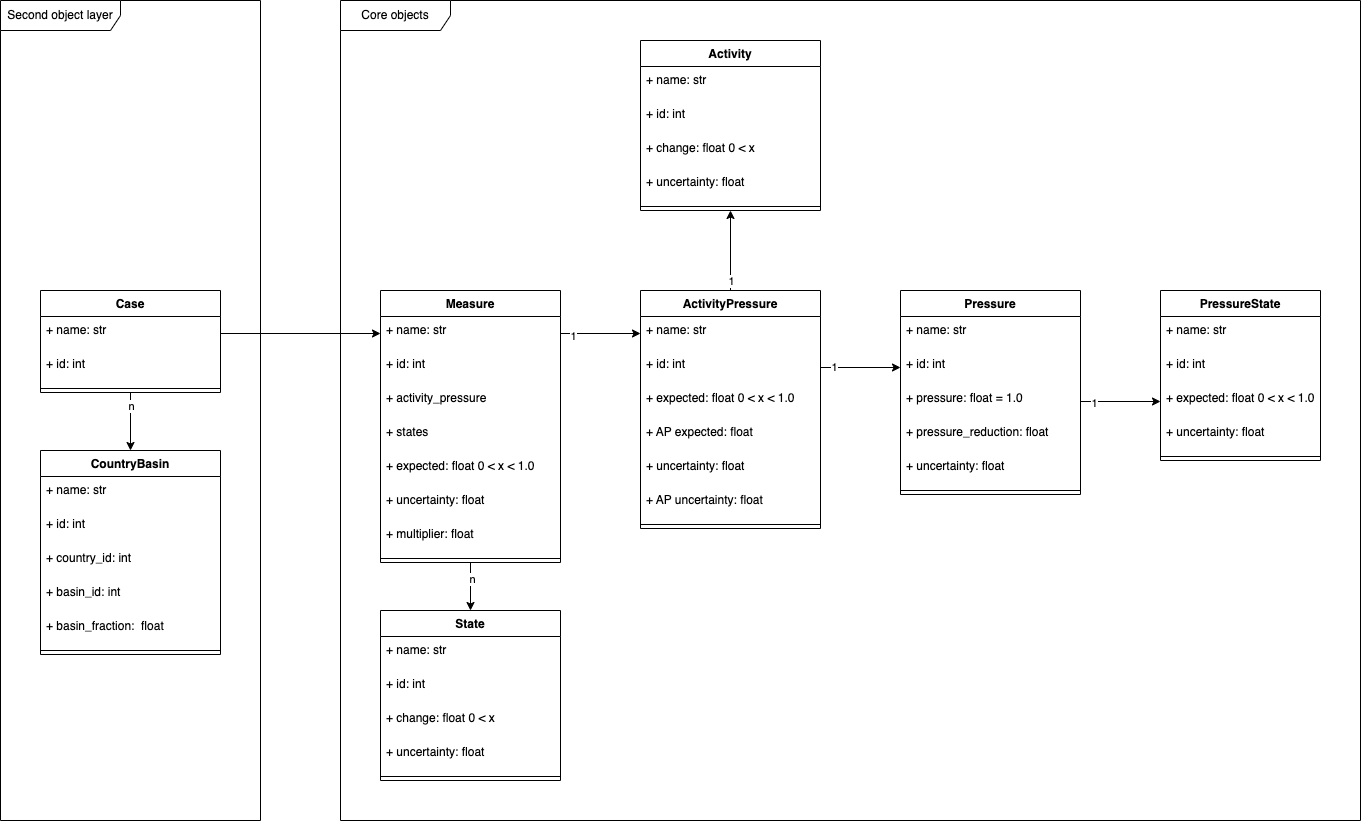

The diagram above was exported from draw.io. Its source (the exported page's mxGraphModel, read from the mxfile embedded in the PNG):
<mxGraphModel dx="1525" dy="875" grid="1" gridSize="10" guides="1" tooltips="1" connect="1" arrows="1" fold="1" page="1" pageScale="1" pageWidth="827" pageHeight="1169" math="0" shadow="0">
  <root>
    <mxCell id="0" />
    <mxCell id="1" parent="0" />
    <mxCell id="N8i5V59L78m0GtYi7X-z-53" value="Second object layer" style="shape=umlFrame;whiteSpace=wrap;html=1;width=120;height=30;" vertex="1" parent="1">
      <mxGeometry x="100" y="1070" width="260" height="820" as="geometry" />
    </mxCell>
    <mxCell id="N8i5V59L78m0GtYi7X-z-76" style="edgeStyle=orthogonalEdgeStyle;rounded=0;orthogonalLoop=1;jettySize=auto;html=1;exitX=0.5;exitY=1;exitDx=0;exitDy=0;entryX=0.5;entryY=0;entryDx=0;entryDy=0;" edge="1" parent="1" source="pUrgFZfP3rc4Bt9NIKyv-1" target="pUrgFZfP3rc4Bt9NIKyv-12">
      <mxGeometry relative="1" as="geometry" />
    </mxCell>
    <mxCell id="N8i5V59L78m0GtYi7X-z-77" value="n" style="edgeLabel;html=1;align=center;verticalAlign=middle;resizable=0;points=[];" vertex="1" connectable="0" parent="N8i5V59L78m0GtYi7X-z-76">
      <mxGeometry x="-0.5517" relative="1" as="geometry">
        <mxPoint as="offset" />
      </mxGeometry>
    </mxCell>
    <mxCell id="pUrgFZfP3rc4Bt9NIKyv-1" value="Case" style="swimlane;fontStyle=1;align=center;verticalAlign=top;childLayout=stackLayout;horizontal=1;startSize=26;horizontalStack=0;resizeParent=1;resizeParentMax=0;resizeLast=0;collapsible=1;marginBottom=0;" parent="1" vertex="1">
      <mxGeometry x="140" y="1360" width="180" height="102" as="geometry" />
    </mxCell>
    <mxCell id="pUrgFZfP3rc4Bt9NIKyv-2" value="+ name: str" style="text;strokeColor=none;fillColor=none;align=left;verticalAlign=top;spacingLeft=4;spacingRight=4;overflow=hidden;rotatable=0;points=[[0,0.5],[1,0.5]];portConstraint=eastwest;" parent="pUrgFZfP3rc4Bt9NIKyv-1" vertex="1">
      <mxGeometry y="26" width="180" height="34" as="geometry" />
    </mxCell>
    <mxCell id="pUrgFZfP3rc4Bt9NIKyv-3" value="+ id: int" style="text;strokeColor=none;fillColor=none;align=left;verticalAlign=top;spacingLeft=4;spacingRight=4;overflow=hidden;rotatable=0;points=[[0,0.5],[1,0.5]];portConstraint=eastwest;" parent="pUrgFZfP3rc4Bt9NIKyv-1" vertex="1">
      <mxGeometry y="60" width="180" height="34" as="geometry" />
    </mxCell>
    <mxCell id="pUrgFZfP3rc4Bt9NIKyv-6" value="" style="line;strokeWidth=1;fillColor=none;align=left;verticalAlign=middle;spacingTop=-1;spacingLeft=3;spacingRight=3;rotatable=0;labelPosition=right;points=[];portConstraint=eastwest;strokeColor=inherit;" parent="pUrgFZfP3rc4Bt9NIKyv-1" vertex="1">
      <mxGeometry y="94" width="180" height="8" as="geometry" />
    </mxCell>
    <mxCell id="pUrgFZfP3rc4Bt9NIKyv-12" value="CountryBasin" style="swimlane;fontStyle=1;align=center;verticalAlign=top;childLayout=stackLayout;horizontal=1;startSize=26;horizontalStack=0;resizeParent=1;resizeParentMax=0;resizeLast=0;collapsible=1;marginBottom=0;" parent="1" vertex="1">
      <mxGeometry x="140" y="1520" width="180" height="204" as="geometry" />
    </mxCell>
    <mxCell id="pUrgFZfP3rc4Bt9NIKyv-13" value="+ name: str" style="text;strokeColor=none;fillColor=none;align=left;verticalAlign=top;spacingLeft=4;spacingRight=4;overflow=hidden;rotatable=0;points=[[0,0.5],[1,0.5]];portConstraint=eastwest;" parent="pUrgFZfP3rc4Bt9NIKyv-12" vertex="1">
      <mxGeometry y="26" width="180" height="34" as="geometry" />
    </mxCell>
    <mxCell id="pUrgFZfP3rc4Bt9NIKyv-14" value="+ id: int" style="text;strokeColor=none;fillColor=none;align=left;verticalAlign=top;spacingLeft=4;spacingRight=4;overflow=hidden;rotatable=0;points=[[0,0.5],[1,0.5]];portConstraint=eastwest;" parent="pUrgFZfP3rc4Bt9NIKyv-12" vertex="1">
      <mxGeometry y="60" width="180" height="34" as="geometry" />
    </mxCell>
    <mxCell id="pUrgFZfP3rc4Bt9NIKyv-31" value="+ country_id: int" style="text;strokeColor=none;fillColor=none;align=left;verticalAlign=top;spacingLeft=4;spacingRight=4;overflow=hidden;rotatable=0;points=[[0,0.5],[1,0.5]];portConstraint=eastwest;" parent="pUrgFZfP3rc4Bt9NIKyv-12" vertex="1">
      <mxGeometry y="94" width="180" height="34" as="geometry" />
    </mxCell>
    <mxCell id="pUrgFZfP3rc4Bt9NIKyv-32" value="+ basin_id: int" style="text;strokeColor=none;fillColor=none;align=left;verticalAlign=top;spacingLeft=4;spacingRight=4;overflow=hidden;rotatable=0;points=[[0,0.5],[1,0.5]];portConstraint=eastwest;" parent="pUrgFZfP3rc4Bt9NIKyv-12" vertex="1">
      <mxGeometry y="128" width="180" height="34" as="geometry" />
    </mxCell>
    <mxCell id="F2UysMiGQ_hsTAkSrhS2-1" value="+ basin_fraction:  float" style="text;strokeColor=none;fillColor=none;align=left;verticalAlign=top;spacingLeft=4;spacingRight=4;overflow=hidden;rotatable=0;points=[[0,0.5],[1,0.5]];portConstraint=eastwest;" parent="pUrgFZfP3rc4Bt9NIKyv-12" vertex="1">
      <mxGeometry y="162" width="180" height="34" as="geometry" />
    </mxCell>
    <mxCell id="pUrgFZfP3rc4Bt9NIKyv-15" value="" style="line;strokeWidth=1;fillColor=none;align=left;verticalAlign=middle;spacingTop=-1;spacingLeft=3;spacingRight=3;rotatable=0;labelPosition=right;points=[];portConstraint=eastwest;strokeColor=inherit;" parent="pUrgFZfP3rc4Bt9NIKyv-12" vertex="1">
      <mxGeometry y="196" width="180" height="8" as="geometry" />
    </mxCell>
    <mxCell id="N8i5V59L78m0GtYi7X-z-3" value="Core objects" style="shape=umlFrame;whiteSpace=wrap;html=1;width=110;height=30;" vertex="1" parent="1">
      <mxGeometry x="440" y="1070" width="1020" height="820" as="geometry" />
    </mxCell>
    <mxCell id="N8i5V59L78m0GtYi7X-z-4" value="Measure" style="swimlane;fontStyle=1;align=center;verticalAlign=top;childLayout=stackLayout;horizontal=1;startSize=26;horizontalStack=0;resizeParent=1;resizeParentMax=0;resizeLast=0;collapsible=1;marginBottom=0;" vertex="1" parent="1">
      <mxGeometry x="480" y="1360" width="180" height="272" as="geometry" />
    </mxCell>
    <mxCell id="N8i5V59L78m0GtYi7X-z-5" value="+ name: str" style="text;strokeColor=none;fillColor=none;align=left;verticalAlign=top;spacingLeft=4;spacingRight=4;overflow=hidden;rotatable=0;points=[[0,0.5],[1,0.5]];portConstraint=eastwest;" vertex="1" parent="N8i5V59L78m0GtYi7X-z-4">
      <mxGeometry y="26" width="180" height="34" as="geometry" />
    </mxCell>
    <mxCell id="N8i5V59L78m0GtYi7X-z-6" value="+ id: int" style="text;strokeColor=none;fillColor=none;align=left;verticalAlign=top;spacingLeft=4;spacingRight=4;overflow=hidden;rotatable=0;points=[[0,0.5],[1,0.5]];portConstraint=eastwest;" vertex="1" parent="N8i5V59L78m0GtYi7X-z-4">
      <mxGeometry y="60" width="180" height="34" as="geometry" />
    </mxCell>
    <mxCell id="N8i5V59L78m0GtYi7X-z-7" value="+ activity_pressure" style="text;strokeColor=none;fillColor=none;align=left;verticalAlign=top;spacingLeft=4;spacingRight=4;overflow=hidden;rotatable=0;points=[[0,0.5],[1,0.5]];portConstraint=eastwest;" vertex="1" parent="N8i5V59L78m0GtYi7X-z-4">
      <mxGeometry y="94" width="180" height="34" as="geometry" />
    </mxCell>
    <mxCell id="N8i5V59L78m0GtYi7X-z-59" value="+ states" style="text;strokeColor=none;fillColor=none;align=left;verticalAlign=top;spacingLeft=4;spacingRight=4;overflow=hidden;rotatable=0;points=[[0,0.5],[1,0.5]];portConstraint=eastwest;" vertex="1" parent="N8i5V59L78m0GtYi7X-z-4">
      <mxGeometry y="128" width="180" height="34" as="geometry" />
    </mxCell>
    <mxCell id="N8i5V59L78m0GtYi7X-z-8" value="+ expected: float 0 &lt; x &lt; 1.0" style="text;strokeColor=none;fillColor=none;align=left;verticalAlign=top;spacingLeft=4;spacingRight=4;overflow=hidden;rotatable=0;points=[[0,0.5],[1,0.5]];portConstraint=eastwest;" vertex="1" parent="N8i5V59L78m0GtYi7X-z-4">
      <mxGeometry y="162" width="180" height="34" as="geometry" />
    </mxCell>
    <mxCell id="N8i5V59L78m0GtYi7X-z-9" value="+ uncertainty: float" style="text;strokeColor=none;fillColor=none;align=left;verticalAlign=top;spacingLeft=4;spacingRight=4;overflow=hidden;rotatable=0;points=[[0,0.5],[1,0.5]];portConstraint=eastwest;" vertex="1" parent="N8i5V59L78m0GtYi7X-z-4">
      <mxGeometry y="196" width="180" height="34" as="geometry" />
    </mxCell>
    <mxCell id="N8i5V59L78m0GtYi7X-z-10" value="+ multiplier: float " style="text;strokeColor=none;fillColor=none;align=left;verticalAlign=top;spacingLeft=4;spacingRight=4;overflow=hidden;rotatable=0;points=[[0,0.5],[1,0.5]];portConstraint=eastwest;" vertex="1" parent="N8i5V59L78m0GtYi7X-z-4">
      <mxGeometry y="230" width="180" height="34" as="geometry" />
    </mxCell>
    <mxCell id="N8i5V59L78m0GtYi7X-z-11" value="" style="line;strokeWidth=1;fillColor=none;align=left;verticalAlign=middle;spacingTop=-1;spacingLeft=3;spacingRight=3;rotatable=0;labelPosition=right;points=[];portConstraint=eastwest;strokeColor=inherit;" vertex="1" parent="N8i5V59L78m0GtYi7X-z-4">
      <mxGeometry y="264" width="180" height="8" as="geometry" />
    </mxCell>
    <mxCell id="N8i5V59L78m0GtYi7X-z-66" value="" style="edgeStyle=orthogonalEdgeStyle;rounded=0;orthogonalLoop=1;jettySize=auto;html=1;entryX=0.5;entryY=1;entryDx=0;entryDy=0;" edge="1" parent="1" source="N8i5V59L78m0GtYi7X-z-13" target="N8i5V59L78m0GtYi7X-z-37">
      <mxGeometry relative="1" as="geometry" />
    </mxCell>
    <mxCell id="N8i5V59L78m0GtYi7X-z-67" value="1" style="edgeLabel;html=1;align=center;verticalAlign=middle;resizable=0;points=[];" vertex="1" connectable="0" parent="N8i5V59L78m0GtYi7X-z-66">
      <mxGeometry x="-0.7375" relative="1" as="geometry">
        <mxPoint as="offset" />
      </mxGeometry>
    </mxCell>
    <mxCell id="N8i5V59L78m0GtYi7X-z-13" value="ActivityPressure" style="swimlane;fontStyle=1;align=center;verticalAlign=top;childLayout=stackLayout;horizontal=1;startSize=26;horizontalStack=0;resizeParent=1;resizeParentMax=0;resizeLast=0;collapsible=1;marginBottom=0;" vertex="1" parent="1">
      <mxGeometry x="740" y="1360" width="180" height="238" as="geometry" />
    </mxCell>
    <mxCell id="N8i5V59L78m0GtYi7X-z-14" value="+ name: str" style="text;strokeColor=none;fillColor=none;align=left;verticalAlign=top;spacingLeft=4;spacingRight=4;overflow=hidden;rotatable=0;points=[[0,0.5],[1,0.5]];portConstraint=eastwest;" vertex="1" parent="N8i5V59L78m0GtYi7X-z-13">
      <mxGeometry y="26" width="180" height="34" as="geometry" />
    </mxCell>
    <mxCell id="N8i5V59L78m0GtYi7X-z-15" value="+ id: int" style="text;strokeColor=none;fillColor=none;align=left;verticalAlign=top;spacingLeft=4;spacingRight=4;overflow=hidden;rotatable=0;points=[[0,0.5],[1,0.5]];portConstraint=eastwest;" vertex="1" parent="N8i5V59L78m0GtYi7X-z-13">
      <mxGeometry y="60" width="180" height="34" as="geometry" />
    </mxCell>
    <mxCell id="N8i5V59L78m0GtYi7X-z-16" value="+ expected: float 0 &lt; x &lt; 1.0" style="text;strokeColor=none;fillColor=none;align=left;verticalAlign=top;spacingLeft=4;spacingRight=4;overflow=hidden;rotatable=0;points=[[0,0.5],[1,0.5]];portConstraint=eastwest;" vertex="1" parent="N8i5V59L78m0GtYi7X-z-13">
      <mxGeometry y="94" width="180" height="34" as="geometry" />
    </mxCell>
    <mxCell id="N8i5V59L78m0GtYi7X-z-17" value="+ AP expected: float" style="text;strokeColor=none;fillColor=none;align=left;verticalAlign=top;spacingLeft=4;spacingRight=4;overflow=hidden;rotatable=0;points=[[0,0.5],[1,0.5]];portConstraint=eastwest;" vertex="1" parent="N8i5V59L78m0GtYi7X-z-13">
      <mxGeometry y="128" width="180" height="34" as="geometry" />
    </mxCell>
    <mxCell id="N8i5V59L78m0GtYi7X-z-18" value="+ uncertainty: float" style="text;strokeColor=none;fillColor=none;align=left;verticalAlign=top;spacingLeft=4;spacingRight=4;overflow=hidden;rotatable=0;points=[[0,0.5],[1,0.5]];portConstraint=eastwest;" vertex="1" parent="N8i5V59L78m0GtYi7X-z-13">
      <mxGeometry y="162" width="180" height="34" as="geometry" />
    </mxCell>
    <mxCell id="N8i5V59L78m0GtYi7X-z-19" value="+ AP uncertainty: float" style="text;strokeColor=none;fillColor=none;align=left;verticalAlign=top;spacingLeft=4;spacingRight=4;overflow=hidden;rotatable=0;points=[[0,0.5],[1,0.5]];portConstraint=eastwest;" vertex="1" parent="N8i5V59L78m0GtYi7X-z-13">
      <mxGeometry y="196" width="180" height="34" as="geometry" />
    </mxCell>
    <mxCell id="N8i5V59L78m0GtYi7X-z-20" value="" style="line;strokeWidth=1;fillColor=none;align=left;verticalAlign=middle;spacingTop=-1;spacingLeft=3;spacingRight=3;rotatable=0;labelPosition=right;points=[];portConstraint=eastwest;strokeColor=inherit;" vertex="1" parent="N8i5V59L78m0GtYi7X-z-13">
      <mxGeometry y="230" width="180" height="8" as="geometry" />
    </mxCell>
    <mxCell id="N8i5V59L78m0GtYi7X-z-21" value="" style="endArrow=classic;html=1;rounded=0;exitX=1;exitY=0.5;exitDx=0;exitDy=0;entryX=0;entryY=0.5;entryDx=0;entryDy=0;" edge="1" source="N8i5V59L78m0GtYi7X-z-15" target="N8i5V59L78m0GtYi7X-z-24" parent="1">
      <mxGeometry width="50" height="50" relative="1" as="geometry">
        <mxPoint x="990" y="2068" as="sourcePoint" />
        <mxPoint x="990" y="1939" as="targetPoint" />
      </mxGeometry>
    </mxCell>
    <mxCell id="N8i5V59L78m0GtYi7X-z-68" value="1" style="edgeLabel;html=1;align=center;verticalAlign=middle;resizable=0;points=[];" vertex="1" connectable="0" parent="N8i5V59L78m0GtYi7X-z-21">
      <mxGeometry x="-0.675" y="2" relative="1" as="geometry">
        <mxPoint y="1" as="offset" />
      </mxGeometry>
    </mxCell>
    <mxCell id="N8i5V59L78m0GtYi7X-z-22" value="Pressure" style="swimlane;fontStyle=1;align=center;verticalAlign=top;childLayout=stackLayout;horizontal=1;startSize=26;horizontalStack=0;resizeParent=1;resizeParentMax=0;resizeLast=0;collapsible=1;marginBottom=0;" vertex="1" parent="1">
      <mxGeometry x="1000" y="1360" width="180" height="204" as="geometry" />
    </mxCell>
    <mxCell id="N8i5V59L78m0GtYi7X-z-23" value="+ name: str" style="text;strokeColor=none;fillColor=none;align=left;verticalAlign=top;spacingLeft=4;spacingRight=4;overflow=hidden;rotatable=0;points=[[0,0.5],[1,0.5]];portConstraint=eastwest;" vertex="1" parent="N8i5V59L78m0GtYi7X-z-22">
      <mxGeometry y="26" width="180" height="34" as="geometry" />
    </mxCell>
    <mxCell id="N8i5V59L78m0GtYi7X-z-24" value="+ id: int" style="text;strokeColor=none;fillColor=none;align=left;verticalAlign=top;spacingLeft=4;spacingRight=4;overflow=hidden;rotatable=0;points=[[0,0.5],[1,0.5]];portConstraint=eastwest;" vertex="1" parent="N8i5V59L78m0GtYi7X-z-22">
      <mxGeometry y="60" width="180" height="34" as="geometry" />
    </mxCell>
    <mxCell id="N8i5V59L78m0GtYi7X-z-25" value="+ pressure: float = 1.0" style="text;strokeColor=none;fillColor=none;align=left;verticalAlign=top;spacingLeft=4;spacingRight=4;overflow=hidden;rotatable=0;points=[[0,0.5],[1,0.5]];portConstraint=eastwest;" vertex="1" parent="N8i5V59L78m0GtYi7X-z-22">
      <mxGeometry y="94" width="180" height="34" as="geometry" />
    </mxCell>
    <mxCell id="N8i5V59L78m0GtYi7X-z-26" value="+ pressure_reduction: float" style="text;strokeColor=none;fillColor=none;align=left;verticalAlign=top;spacingLeft=4;spacingRight=4;overflow=hidden;rotatable=0;points=[[0,0.5],[1,0.5]];portConstraint=eastwest;" vertex="1" parent="N8i5V59L78m0GtYi7X-z-22">
      <mxGeometry y="128" width="180" height="34" as="geometry" />
    </mxCell>
    <mxCell id="N8i5V59L78m0GtYi7X-z-27" value="+ uncertainty: float" style="text;strokeColor=none;fillColor=none;align=left;verticalAlign=top;spacingLeft=4;spacingRight=4;overflow=hidden;rotatable=0;points=[[0,0.5],[1,0.5]];portConstraint=eastwest;" vertex="1" parent="N8i5V59L78m0GtYi7X-z-22">
      <mxGeometry y="162" width="180" height="34" as="geometry" />
    </mxCell>
    <mxCell id="N8i5V59L78m0GtYi7X-z-28" value="" style="line;strokeWidth=1;fillColor=none;align=left;verticalAlign=middle;spacingTop=-1;spacingLeft=3;spacingRight=3;rotatable=0;labelPosition=right;points=[];portConstraint=eastwest;strokeColor=inherit;" vertex="1" parent="N8i5V59L78m0GtYi7X-z-22">
      <mxGeometry y="196" width="180" height="8" as="geometry" />
    </mxCell>
    <mxCell id="N8i5V59L78m0GtYi7X-z-29" value="" style="endArrow=classic;html=1;rounded=0;exitX=1;exitY=0.5;exitDx=0;exitDy=0;entryX=0;entryY=0.5;entryDx=0;entryDy=0;" edge="1" source="N8i5V59L78m0GtYi7X-z-25" target="N8i5V59L78m0GtYi7X-z-33" parent="1">
      <mxGeometry width="50" height="50" relative="1" as="geometry">
        <mxPoint x="1080" y="1846" as="sourcePoint" />
        <mxPoint x="1180" y="1846" as="targetPoint" />
      </mxGeometry>
    </mxCell>
    <mxCell id="N8i5V59L78m0GtYi7X-z-71" value="1" style="edgeLabel;html=1;align=center;verticalAlign=middle;resizable=0;points=[];" vertex="1" connectable="0" parent="N8i5V59L78m0GtYi7X-z-29">
      <mxGeometry x="-0.65" relative="1" as="geometry">
        <mxPoint y="1" as="offset" />
      </mxGeometry>
    </mxCell>
    <mxCell id="N8i5V59L78m0GtYi7X-z-30" value="PressureState" style="swimlane;fontStyle=1;align=center;verticalAlign=top;childLayout=stackLayout;horizontal=1;startSize=26;horizontalStack=0;resizeParent=1;resizeParentMax=0;resizeLast=0;collapsible=1;marginBottom=0;" vertex="1" parent="1">
      <mxGeometry x="1260" y="1360" width="160" height="170" as="geometry" />
    </mxCell>
    <mxCell id="N8i5V59L78m0GtYi7X-z-31" value="+ name: str" style="text;strokeColor=none;fillColor=none;align=left;verticalAlign=top;spacingLeft=4;spacingRight=4;overflow=hidden;rotatable=0;points=[[0,0.5],[1,0.5]];portConstraint=eastwest;" vertex="1" parent="N8i5V59L78m0GtYi7X-z-30">
      <mxGeometry y="26" width="160" height="34" as="geometry" />
    </mxCell>
    <mxCell id="N8i5V59L78m0GtYi7X-z-32" value="+ id: int" style="text;strokeColor=none;fillColor=none;align=left;verticalAlign=top;spacingLeft=4;spacingRight=4;overflow=hidden;rotatable=0;points=[[0,0.5],[1,0.5]];portConstraint=eastwest;" vertex="1" parent="N8i5V59L78m0GtYi7X-z-30">
      <mxGeometry y="60" width="160" height="34" as="geometry" />
    </mxCell>
    <mxCell id="N8i5V59L78m0GtYi7X-z-33" value="+ expected: float 0 &lt; x &lt; 1.0" style="text;strokeColor=none;fillColor=none;align=left;verticalAlign=top;spacingLeft=4;spacingRight=4;overflow=hidden;rotatable=0;points=[[0,0.5],[1,0.5]];portConstraint=eastwest;" vertex="1" parent="N8i5V59L78m0GtYi7X-z-30">
      <mxGeometry y="94" width="160" height="34" as="geometry" />
    </mxCell>
    <mxCell id="N8i5V59L78m0GtYi7X-z-34" value="+ uncertainty: float" style="text;strokeColor=none;fillColor=none;align=left;verticalAlign=top;spacingLeft=4;spacingRight=4;overflow=hidden;rotatable=0;points=[[0,0.5],[1,0.5]];portConstraint=eastwest;" vertex="1" parent="N8i5V59L78m0GtYi7X-z-30">
      <mxGeometry y="128" width="160" height="34" as="geometry" />
    </mxCell>
    <mxCell id="N8i5V59L78m0GtYi7X-z-35" value="" style="line;strokeWidth=1;fillColor=none;align=left;verticalAlign=middle;spacingTop=-1;spacingLeft=3;spacingRight=3;rotatable=0;labelPosition=right;points=[];portConstraint=eastwest;strokeColor=inherit;" vertex="1" parent="N8i5V59L78m0GtYi7X-z-30">
      <mxGeometry y="162" width="160" height="8" as="geometry" />
    </mxCell>
    <mxCell id="N8i5V59L78m0GtYi7X-z-37" value="Activity" style="swimlane;fontStyle=1;align=center;verticalAlign=top;childLayout=stackLayout;horizontal=1;startSize=26;horizontalStack=0;resizeParent=1;resizeParentMax=0;resizeLast=0;collapsible=1;marginBottom=0;" vertex="1" parent="1">
      <mxGeometry x="740" y="1110" width="180" height="170" as="geometry" />
    </mxCell>
    <mxCell id="N8i5V59L78m0GtYi7X-z-38" value="+ name: str" style="text;strokeColor=none;fillColor=none;align=left;verticalAlign=top;spacingLeft=4;spacingRight=4;overflow=hidden;rotatable=0;points=[[0,0.5],[1,0.5]];portConstraint=eastwest;" vertex="1" parent="N8i5V59L78m0GtYi7X-z-37">
      <mxGeometry y="26" width="180" height="34" as="geometry" />
    </mxCell>
    <mxCell id="N8i5V59L78m0GtYi7X-z-39" value="+ id: int" style="text;strokeColor=none;fillColor=none;align=left;verticalAlign=top;spacingLeft=4;spacingRight=4;overflow=hidden;rotatable=0;points=[[0,0.5],[1,0.5]];portConstraint=eastwest;" vertex="1" parent="N8i5V59L78m0GtYi7X-z-37">
      <mxGeometry y="60" width="180" height="34" as="geometry" />
    </mxCell>
    <mxCell id="N8i5V59L78m0GtYi7X-z-40" value="+ change: float 0 &lt; x" style="text;strokeColor=none;fillColor=none;align=left;verticalAlign=top;spacingLeft=4;spacingRight=4;overflow=hidden;rotatable=0;points=[[0,0.5],[1,0.5]];portConstraint=eastwest;" vertex="1" parent="N8i5V59L78m0GtYi7X-z-37">
      <mxGeometry y="94" width="180" height="34" as="geometry" />
    </mxCell>
    <mxCell id="N8i5V59L78m0GtYi7X-z-41" value="+ uncertainty: float" style="text;strokeColor=none;fillColor=none;align=left;verticalAlign=top;spacingLeft=4;spacingRight=4;overflow=hidden;rotatable=0;points=[[0,0.5],[1,0.5]];portConstraint=eastwest;" vertex="1" parent="N8i5V59L78m0GtYi7X-z-37">
      <mxGeometry y="128" width="180" height="34" as="geometry" />
    </mxCell>
    <mxCell id="N8i5V59L78m0GtYi7X-z-42" value="" style="line;strokeWidth=1;fillColor=none;align=left;verticalAlign=middle;spacingTop=-1;spacingLeft=3;spacingRight=3;rotatable=0;labelPosition=right;points=[];portConstraint=eastwest;strokeColor=inherit;" vertex="1" parent="N8i5V59L78m0GtYi7X-z-37">
      <mxGeometry y="162" width="180" height="8" as="geometry" />
    </mxCell>
    <mxCell id="N8i5V59L78m0GtYi7X-z-44" value="State" style="swimlane;fontStyle=1;align=center;verticalAlign=top;childLayout=stackLayout;horizontal=1;startSize=26;horizontalStack=0;resizeParent=1;resizeParentMax=0;resizeLast=0;collapsible=1;marginBottom=0;" vertex="1" parent="1">
      <mxGeometry x="480" y="1680" width="180" height="170" as="geometry" />
    </mxCell>
    <mxCell id="N8i5V59L78m0GtYi7X-z-45" value="+ name: str" style="text;strokeColor=none;fillColor=none;align=left;verticalAlign=top;spacingLeft=4;spacingRight=4;overflow=hidden;rotatable=0;points=[[0,0.5],[1,0.5]];portConstraint=eastwest;" vertex="1" parent="N8i5V59L78m0GtYi7X-z-44">
      <mxGeometry y="26" width="180" height="34" as="geometry" />
    </mxCell>
    <mxCell id="N8i5V59L78m0GtYi7X-z-46" value="+ id: int" style="text;strokeColor=none;fillColor=none;align=left;verticalAlign=top;spacingLeft=4;spacingRight=4;overflow=hidden;rotatable=0;points=[[0,0.5],[1,0.5]];portConstraint=eastwest;" vertex="1" parent="N8i5V59L78m0GtYi7X-z-44">
      <mxGeometry y="60" width="180" height="34" as="geometry" />
    </mxCell>
    <mxCell id="N8i5V59L78m0GtYi7X-z-47" value="+ change: float 0 &lt; x" style="text;strokeColor=none;fillColor=none;align=left;verticalAlign=top;spacingLeft=4;spacingRight=4;overflow=hidden;rotatable=0;points=[[0,0.5],[1,0.5]];portConstraint=eastwest;" vertex="1" parent="N8i5V59L78m0GtYi7X-z-44">
      <mxGeometry y="94" width="180" height="34" as="geometry" />
    </mxCell>
    <mxCell id="N8i5V59L78m0GtYi7X-z-48" value="+ uncertainty: float" style="text;strokeColor=none;fillColor=none;align=left;verticalAlign=top;spacingLeft=4;spacingRight=4;overflow=hidden;rotatable=0;points=[[0,0.5],[1,0.5]];portConstraint=eastwest;" vertex="1" parent="N8i5V59L78m0GtYi7X-z-44">
      <mxGeometry y="128" width="180" height="34" as="geometry" />
    </mxCell>
    <mxCell id="N8i5V59L78m0GtYi7X-z-49" value="" style="line;strokeWidth=1;fillColor=none;align=left;verticalAlign=middle;spacingTop=-1;spacingLeft=3;spacingRight=3;rotatable=0;labelPosition=right;points=[];portConstraint=eastwest;strokeColor=inherit;" vertex="1" parent="N8i5V59L78m0GtYi7X-z-44">
      <mxGeometry y="162" width="180" height="8" as="geometry" />
    </mxCell>
    <mxCell id="N8i5V59L78m0GtYi7X-z-50" value="" style="endArrow=classic;html=1;rounded=0;exitX=0.5;exitY=1;exitDx=0;exitDy=0;entryX=0.5;entryY=0;entryDx=0;entryDy=0;" edge="1" parent="1" source="N8i5V59L78m0GtYi7X-z-4" target="N8i5V59L78m0GtYi7X-z-44">
      <mxGeometry width="50" height="50" relative="1" as="geometry">
        <mxPoint x="840" y="1690" as="sourcePoint" />
        <mxPoint x="840" y="1608" as="targetPoint" />
      </mxGeometry>
    </mxCell>
    <mxCell id="N8i5V59L78m0GtYi7X-z-70" value="n" style="edgeLabel;html=1;align=center;verticalAlign=middle;resizable=0;points=[];" vertex="1" connectable="0" parent="N8i5V59L78m0GtYi7X-z-50">
      <mxGeometry x="-0.3542" y="1" relative="1" as="geometry">
        <mxPoint y="1" as="offset" />
      </mxGeometry>
    </mxCell>
    <mxCell id="N8i5V59L78m0GtYi7X-z-51" value="" style="endArrow=classic;html=1;rounded=0;exitX=1;exitY=0.5;exitDx=0;exitDy=0;entryX=0;entryY=0.5;entryDx=0;entryDy=0;" edge="1" parent="1" source="N8i5V59L78m0GtYi7X-z-5" target="N8i5V59L78m0GtYi7X-z-14">
      <mxGeometry width="50" height="50" relative="1" as="geometry">
        <mxPoint x="580" y="1690" as="sourcePoint" />
        <mxPoint x="580" y="1608" as="targetPoint" />
      </mxGeometry>
    </mxCell>
    <mxCell id="N8i5V59L78m0GtYi7X-z-69" value="1" style="edgeLabel;html=1;align=center;verticalAlign=middle;resizable=0;points=[];" vertex="1" connectable="0" parent="N8i5V59L78m0GtYi7X-z-51">
      <mxGeometry x="-0.725" y="-1" relative="1" as="geometry">
        <mxPoint y="1" as="offset" />
      </mxGeometry>
    </mxCell>
    <mxCell id="N8i5V59L78m0GtYi7X-z-74" style="edgeStyle=orthogonalEdgeStyle;rounded=0;orthogonalLoop=1;jettySize=auto;html=1;exitX=1;exitY=0.5;exitDx=0;exitDy=0;entryX=0;entryY=0.5;entryDx=0;entryDy=0;" edge="1" parent="1" source="pUrgFZfP3rc4Bt9NIKyv-2" target="N8i5V59L78m0GtYi7X-z-5">
      <mxGeometry relative="1" as="geometry" />
    </mxCell>
  </root>
</mxGraphModel>